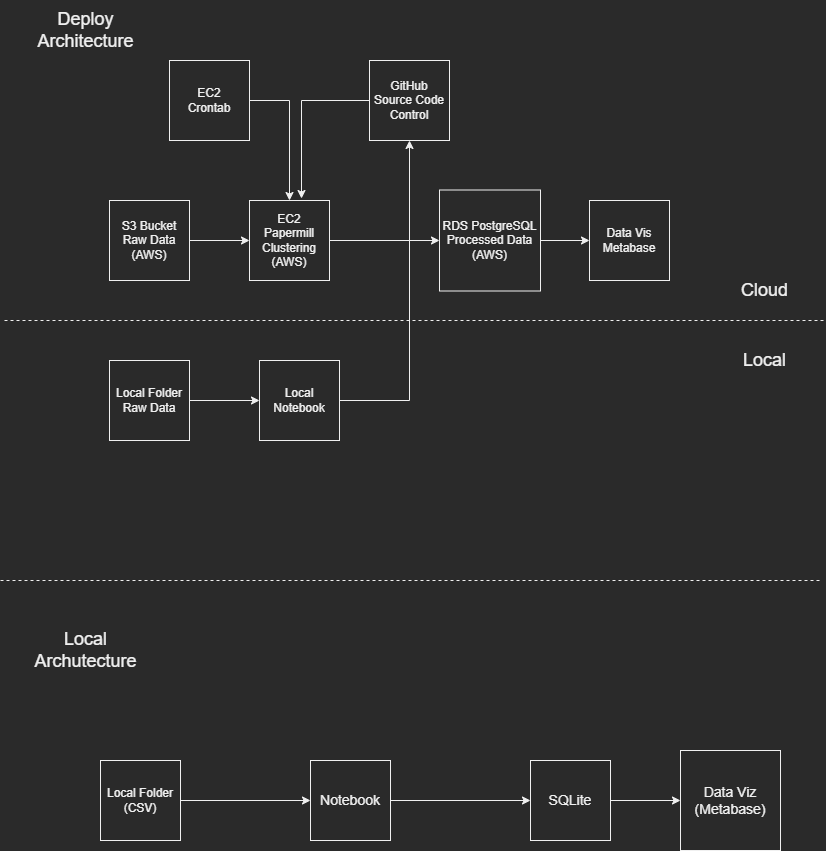

The diagram above was exported from draw.io. Its source (the exported page's mxGraphModel, read from the mxfile embedded in the PNG):
<mxGraphModel dx="1422" dy="762" grid="1" gridSize="10" guides="1" tooltips="1" connect="1" arrows="1" fold="1" page="1" pageScale="1" pageWidth="827" pageHeight="1169" math="0" shadow="0">
  <root>
    <mxCell id="0" />
    <mxCell id="1" parent="0" />
    <mxCell id="Nu2tALYw0RRrhOTYwSdS-1" value="EC2&lt;br&gt;Crontab" style="whiteSpace=wrap;html=1;aspect=fixed;" parent="1" vertex="1">
      <mxGeometry x="169" y="120" width="80" height="80" as="geometry" />
    </mxCell>
    <mxCell id="Nu2tALYw0RRrhOTYwSdS-2" value="EC2&lt;br&gt;Papermill&lt;br&gt;Clustering&lt;br&gt;(AWS)" style="whiteSpace=wrap;html=1;aspect=fixed;" parent="1" vertex="1">
      <mxGeometry x="249" y="260" width="80" height="80" as="geometry" />
    </mxCell>
    <mxCell id="Nu2tALYw0RRrhOTYwSdS-3" value="S3 Bucket&lt;br&gt;Raw Data (AWS)" style="whiteSpace=wrap;html=1;aspect=fixed;" parent="1" vertex="1">
      <mxGeometry x="109" y="260" width="80" height="80" as="geometry" />
    </mxCell>
    <mxCell id="Nu2tALYw0RRrhOTYwSdS-4" value="GitHub Source Code Control" style="whiteSpace=wrap;html=1;aspect=fixed;" parent="1" vertex="1">
      <mxGeometry x="369" y="120" width="80" height="80" as="geometry" />
    </mxCell>
    <mxCell id="Nu2tALYw0RRrhOTYwSdS-5" value="Local Folder Raw Data" style="whiteSpace=wrap;html=1;aspect=fixed;" parent="1" vertex="1">
      <mxGeometry x="109" y="420" width="80" height="80" as="geometry" />
    </mxCell>
    <mxCell id="Nu2tALYw0RRrhOTYwSdS-6" value="Local Notebook" style="whiteSpace=wrap;html=1;aspect=fixed;" parent="1" vertex="1">
      <mxGeometry x="259" y="420" width="80" height="80" as="geometry" />
    </mxCell>
    <mxCell id="Nu2tALYw0RRrhOTYwSdS-7" value="" style="endArrow=classic;html=1;rounded=0;exitX=1;exitY=0.5;exitDx=0;exitDy=0;entryX=0;entryY=0.5;entryDx=0;entryDy=0;" parent="1" source="Nu2tALYw0RRrhOTYwSdS-5" target="Nu2tALYw0RRrhOTYwSdS-6" edge="1">
      <mxGeometry width="50" height="50" relative="1" as="geometry">
        <mxPoint x="269" y="400" as="sourcePoint" />
        <mxPoint x="319" y="350" as="targetPoint" />
      </mxGeometry>
    </mxCell>
    <mxCell id="Nu2tALYw0RRrhOTYwSdS-8" value="" style="endArrow=classic;html=1;rounded=0;exitX=1;exitY=0.5;exitDx=0;exitDy=0;" parent="1" source="Nu2tALYw0RRrhOTYwSdS-6" target="Nu2tALYw0RRrhOTYwSdS-4" edge="1">
      <mxGeometry width="50" height="50" relative="1" as="geometry">
        <mxPoint x="199" y="470" as="sourcePoint" />
        <mxPoint x="269" y="470" as="targetPoint" />
        <Array as="points">
          <mxPoint x="409" y="460" />
        </Array>
      </mxGeometry>
    </mxCell>
    <mxCell id="Nu2tALYw0RRrhOTYwSdS-9" value="" style="endArrow=classic;html=1;rounded=0;exitX=1;exitY=0.5;exitDx=0;exitDy=0;entryX=0;entryY=0.5;entryDx=0;entryDy=0;" parent="1" source="Nu2tALYw0RRrhOTYwSdS-3" target="Nu2tALYw0RRrhOTYwSdS-2" edge="1">
      <mxGeometry width="50" height="50" relative="1" as="geometry">
        <mxPoint x="269" y="400" as="sourcePoint" />
        <mxPoint x="319" y="350" as="targetPoint" />
      </mxGeometry>
    </mxCell>
    <mxCell id="Nu2tALYw0RRrhOTYwSdS-10" value="" style="endArrow=classic;html=1;rounded=0;exitX=1;exitY=0.5;exitDx=0;exitDy=0;entryX=0.5;entryY=0;entryDx=0;entryDy=0;" parent="1" source="Nu2tALYw0RRrhOTYwSdS-1" target="Nu2tALYw0RRrhOTYwSdS-2" edge="1">
      <mxGeometry width="50" height="50" relative="1" as="geometry">
        <mxPoint x="269" y="400" as="sourcePoint" />
        <mxPoint x="319" y="350" as="targetPoint" />
        <Array as="points">
          <mxPoint x="289" y="160" />
        </Array>
      </mxGeometry>
    </mxCell>
    <mxCell id="Nu2tALYw0RRrhOTYwSdS-11" value="" style="endArrow=classic;html=1;rounded=0;exitX=0;exitY=0.5;exitDx=0;exitDy=0;entryX=0.65;entryY=-0.025;entryDx=0;entryDy=0;entryPerimeter=0;" parent="1" source="Nu2tALYw0RRrhOTYwSdS-4" target="Nu2tALYw0RRrhOTYwSdS-2" edge="1">
      <mxGeometry width="50" height="50" relative="1" as="geometry">
        <mxPoint x="259" y="170" as="sourcePoint" />
        <mxPoint x="299" y="250" as="targetPoint" />
        <Array as="points">
          <mxPoint x="301" y="160" />
        </Array>
      </mxGeometry>
    </mxCell>
    <mxCell id="xQ0pgOPnMoTfA7g5DxYP-1" value="" style="edgeStyle=orthogonalEdgeStyle;rounded=0;orthogonalLoop=1;jettySize=auto;html=1;fontSize=18;" parent="1" source="Nu2tALYw0RRrhOTYwSdS-12" target="Nu2tALYw0RRrhOTYwSdS-13" edge="1">
      <mxGeometry relative="1" as="geometry" />
    </mxCell>
    <mxCell id="Nu2tALYw0RRrhOTYwSdS-12" value="RDS PostgreSQL Processed Data (AWS)" style="whiteSpace=wrap;html=1;aspect=fixed;" parent="1" vertex="1">
      <mxGeometry x="439" y="249.5" width="101" height="101" as="geometry" />
    </mxCell>
    <mxCell id="Nu2tALYw0RRrhOTYwSdS-13" value="Data Vis Metabase" style="whiteSpace=wrap;html=1;aspect=fixed;" parent="1" vertex="1">
      <mxGeometry x="589" y="260" width="80" height="80" as="geometry" />
    </mxCell>
    <mxCell id="Nu2tALYw0RRrhOTYwSdS-14" value="" style="endArrow=classic;html=1;rounded=0;exitX=1;exitY=0.5;exitDx=0;exitDy=0;entryX=0;entryY=0.5;entryDx=0;entryDy=0;" parent="1" source="Nu2tALYw0RRrhOTYwSdS-2" target="Nu2tALYw0RRrhOTYwSdS-12" edge="1">
      <mxGeometry width="50" height="50" relative="1" as="geometry">
        <mxPoint x="409" y="400" as="sourcePoint" />
        <mxPoint x="459" y="350" as="targetPoint" />
      </mxGeometry>
    </mxCell>
    <mxCell id="Nu2tALYw0RRrhOTYwSdS-16" value="" style="endArrow=none;dashed=1;html=1;rounded=0;" parent="1" edge="1">
      <mxGeometry width="50" height="50" relative="1" as="geometry">
        <mxPoint x="4" y="380" as="sourcePoint" />
        <mxPoint x="824" y="380" as="targetPoint" />
      </mxGeometry>
    </mxCell>
    <mxCell id="Nu2tALYw0RRrhOTYwSdS-17" value="Cloud" style="text;html=1;align=center;verticalAlign=middle;resizable=0;points=[];autosize=1;strokeColor=none;fillColor=none;fontSize=18;" parent="1" vertex="1">
      <mxGeometry x="729" y="330" width="70" height="40" as="geometry" />
    </mxCell>
    <mxCell id="Nu2tALYw0RRrhOTYwSdS-19" value="Local" style="text;html=1;align=center;verticalAlign=middle;resizable=0;points=[];autosize=1;strokeColor=none;fillColor=none;fontSize=18;" parent="1" vertex="1">
      <mxGeometry x="729" y="400" width="70" height="40" as="geometry" />
    </mxCell>
    <mxCell id="Nu2tALYw0RRrhOTYwSdS-20" value="Deploy &lt;br&gt;Architecture" style="text;html=1;align=center;verticalAlign=middle;resizable=0;points=[];autosize=1;strokeColor=none;fillColor=none;fontSize=18;" parent="1" vertex="1">
      <mxGeometry x="25" y="60" width="120" height="60" as="geometry" />
    </mxCell>
    <mxCell id="Nu2tALYw0RRrhOTYwSdS-21" value="Local&lt;br&gt;Archutecture" style="text;html=1;align=center;verticalAlign=middle;resizable=0;points=[];autosize=1;strokeColor=none;fillColor=none;fontSize=18;" parent="1" vertex="1">
      <mxGeometry x="20" y="680" width="130" height="60" as="geometry" />
    </mxCell>
    <mxCell id="Nu2tALYw0RRrhOTYwSdS-22" value="" style="endArrow=none;dashed=1;html=1;rounded=0;" parent="1" edge="1">
      <mxGeometry width="50" height="50" relative="1" as="geometry">
        <mxPoint y="640" as="sourcePoint" />
        <mxPoint x="820" y="640" as="targetPoint" />
      </mxGeometry>
    </mxCell>
    <mxCell id="Nu2tALYw0RRrhOTYwSdS-28" style="edgeStyle=orthogonalEdgeStyle;rounded=0;orthogonalLoop=1;jettySize=auto;html=1;fontSize=18;" parent="1" source="Nu2tALYw0RRrhOTYwSdS-23" target="Nu2tALYw0RRrhOTYwSdS-24" edge="1">
      <mxGeometry relative="1" as="geometry" />
    </mxCell>
    <mxCell id="Nu2tALYw0RRrhOTYwSdS-23" value="Local Folder (CSV)" style="whiteSpace=wrap;html=1;aspect=fixed;fontSize=12;" parent="1" vertex="1">
      <mxGeometry x="100" y="820" width="80" height="80" as="geometry" />
    </mxCell>
    <mxCell id="Nu2tALYw0RRrhOTYwSdS-29" style="edgeStyle=orthogonalEdgeStyle;rounded=0;orthogonalLoop=1;jettySize=auto;html=1;fontSize=18;" parent="1" source="Nu2tALYw0RRrhOTYwSdS-24" target="Nu2tALYw0RRrhOTYwSdS-25" edge="1">
      <mxGeometry relative="1" as="geometry" />
    </mxCell>
    <mxCell id="Nu2tALYw0RRrhOTYwSdS-24" value="Notebook" style="whiteSpace=wrap;html=1;aspect=fixed;fontSize=14;" parent="1" vertex="1">
      <mxGeometry x="310" y="820" width="80" height="80" as="geometry" />
    </mxCell>
    <mxCell id="Nu2tALYw0RRrhOTYwSdS-30" style="edgeStyle=orthogonalEdgeStyle;rounded=0;orthogonalLoop=1;jettySize=auto;html=1;entryX=0;entryY=0.5;entryDx=0;entryDy=0;fontSize=18;" parent="1" source="Nu2tALYw0RRrhOTYwSdS-25" target="Nu2tALYw0RRrhOTYwSdS-26" edge="1">
      <mxGeometry relative="1" as="geometry" />
    </mxCell>
    <mxCell id="Nu2tALYw0RRrhOTYwSdS-25" value="SQLite" style="whiteSpace=wrap;html=1;aspect=fixed;fontSize=14;" parent="1" vertex="1">
      <mxGeometry x="530" y="820" width="80" height="80" as="geometry" />
    </mxCell>
    <mxCell id="Nu2tALYw0RRrhOTYwSdS-26" value="Data Viz (Metabase)" style="whiteSpace=wrap;html=1;aspect=fixed;fontSize=14;" parent="1" vertex="1">
      <mxGeometry x="680" y="810" width="100" height="100" as="geometry" />
    </mxCell>
  </root>
</mxGraphModel>